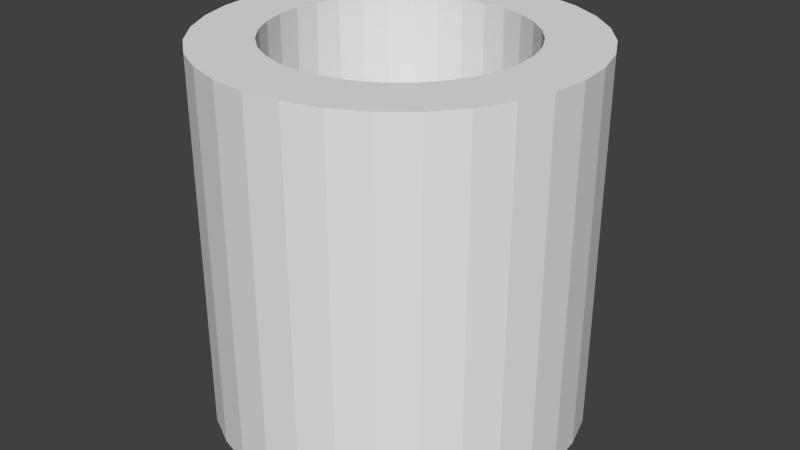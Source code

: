 # Source: untitled.blend  (saved by Blender 2.68.0; exported with 4.5.12 LTS)
import bpy
from mathutils import Matrix  # noqa: F401  (used for matrix-valued properties, if any)

bpy.ops.wm.read_factory_settings(use_empty=True)
scene = bpy.context.scene
scene.name = 'Scene'

# ---- collections
col_collection_1 = bpy.data.collections.new('Collection 1'); scene.collection.children.link(col_collection_1)

# ---- world
world_world = bpy.data.worlds.new('World'); scene.world = world_world
world_world.color = (0.05088, 0.05088, 0.05088)
world_world.use_sun_shadow = False
world_world.sun_shadow_jitter_overblur = 0.0
world_world.cycles.sampling_method = 'MANUAL'
world_world.cycles.sample_map_resolution = 256

# ---- meshes
me_cylinder = bpy.data.meshes.new('Cylinder')
me_cylinder.from_pydata([(0.1951, 0.9808, -1.0), (0.0, 1.0, -1.0), (0.0, 1.0, 1.0), (0.1951, 0.9808, 1.0), (-0.1951, 0.9808, -1.0), (-0.1951, 0.9808, 1.0), (0.3827, 0.9239, -1.0), (0.3827, 0.9239, 1.0), (-0.3827, 0.9239, -1.0), (-0.3827, 0.9239, 1.0), (0.5556, 0.8315, -1.0), (0.5556, 0.8315, 1.0), (-0.5556, 0.8315, -1.0), (-0.5556, 0.8315, 1.0), (0.7071, 0.7071, -1.0), (0.7071, 0.7071, 1.0), (-0.7071, 0.7071, -1.0), (-0.7071, 0.7071, 1.0), (0.8315, 0.5556, -1.0), (0.8315, 0.5556, 1.0), (-0.8315, 0.5556, -1.0), (-0.8315, 0.5556, 1.0), (-0.2738, 0.6105, -1.0), (-0.2567, 0.6197, -1.0), (0.1495, 0.6522, -1.0), (0.1309, 0.6578, -1.0), (0.0, 0.6707, -1.0), (-0.1308, 0.6578, -1.0), (-0.2738, 0.6105, 1.0), (-0.2567, 0.6197, 1.0), (0.1309, 0.6578, 1.0), (0.1495, 0.6522, 1.0), (0.0, 0.6707, 1.0), (-0.1308, 0.6578, 1.0), (0.3752, 0.5556, -1.0), (0.3726, 0.5577, -1.0), (0.2567, 0.6197, -1.0), (0.3752, 0.5556, 1.0), (0.3726, 0.5577, 1.0), (0.2567, 0.6197, 1.0), (0.9239, 0.3827, -1.0), (0.9239, 0.3827, 1.0), (-0.9239, 0.3827, -1.0), (-0.9239, 0.3827, 1.0), (-0.3726, 0.5577, -1.0), (-0.3752, 0.5556, -1.0), (-0.3726, 0.5577, 1.0), (-0.3752, 0.5556, 1.0), (0.4241, 0.5154, -1.0), (0.4241, 0.5154, 1.0), (0.5494, 0.3827, -1.0), (0.4743, 0.4743, -1.0), (0.5494, 0.3827, 1.0), (0.4743, 0.4743, 1.0), (0.9808, 0.1951, -1.0), (0.9808, 0.1951, 1.0), (-0.5165, 0.4228, -1.0), (-0.4743, 0.4743, -1.0), (-0.9808, 0.1951, -1.0), (-0.9808, 0.1951, 1.0), (-0.5165, 0.4228, 1.0), (-0.4743, 0.4743, 1.0), (0.5709, 0.3479, -1.0), (0.5577, 0.3726, -1.0), (0.5577, 0.3726, 1.0), (0.5709, 0.3479, 1.0), (0.6383, 0.1951, -1.0), (0.6197, 0.2567, -1.0), (0.6383, 0.1951, 1.0), (0.6197, 0.2567, 1.0), (1.0, 7.55e-08, -1.0), (1.0, 7.55e-08, 1.0), (-0.5494, 0.3827, -1.0), (-0.6278, 0.2299, -1.0), (-0.6197, 0.2567, -1.0), (-0.5577, 0.3726, -1.0), (-1.0, 9.656e-07, -1.0), (-1.0, 9.656e-07, 1.0), (-0.6278, 0.2299, 1.0), (-0.6197, 0.2567, 1.0), (-0.5577, 0.3726, 1.0), (-0.5494, 0.3827, 1.0), (0.6483, 0.1623, -1.0), (0.6483, 0.1623, 1.0), (0.6707, 2.22e-07, -1.0), (0.6578, 0.1309, -1.0), (0.6707, 2.22e-07, 1.0), (0.6578, 0.1309, 1.0), (0.9808, -0.1951, -1.0), (0.9808, -0.1951, 1.0), (-0.6383, 0.1951, -1.0), (-0.6675, 0.03275, -1.0), (-0.6578, 0.1309, -1.0), (-0.9808, -0.1951, -1.0), (-0.9808, -0.1951, 1.0), (-0.6675, 0.03275, 1.0), (-0.6578, 0.1309, 1.0), (-0.6383, 0.1951, 1.0), (0.6675, -0.03275, -1.0), (0.6707, 5.064e-08, -1.0), (0.6707, 5.064e-08, 1.0), (0.6675, -0.03275, 1.0), (0.6578, -0.1309, -1.0), (0.6383, -0.1951, -1.0), (0.6578, -0.1309, 1.0), (0.6383, -0.1951, 1.0), (0.9239, -0.3827, -1.0), (0.9239, -0.3827, 1.0), (-0.6707, 8.191e-07, -1.0), (-0.6578, -0.1309, -1.0), (-0.6483, -0.1623, -1.0), (-0.6707, 6.476e-07, -1.0), (-0.9239, -0.3827, -1.0), (-0.9239, -0.3827, 1.0), (-0.6707, 8.191e-07, 1.0), (-0.6483, -0.1623, 1.0), (-0.6578, -0.1309, 1.0), (-0.6707, 6.476e-07, 1.0), (0.6278, -0.2299, -1.0), (0.6278, -0.2299, 1.0), (0.6197, -0.2567, -1.0), (0.5494, -0.3827, -1.0), (0.5577, -0.3726, -1.0), (0.6197, -0.2567, 1.0), (0.5577, -0.3726, 1.0), (0.5494, -0.3827, 1.0), (0.8315, -0.5556, -1.0), (0.8315, -0.5556, 1.0), (-0.6383, -0.1951, -1.0), (-0.6197, -0.2567, -1.0), (-0.5709, -0.3479, -1.0), (-0.8315, -0.5556, -1.0), (-0.8315, -0.5556, 1.0), (-0.6383, -0.1951, 1.0), (-0.5709, -0.3479, 1.0), (-0.6197, -0.2567, 1.0), (0.5165, -0.4228, -1.0), (0.5165, -0.4228, 1.0), (0.3752, -0.5556, -1.0), (0.4743, -0.4743, -1.0), (0.4743, -0.4743, 1.0), (0.3752, -0.5556, 1.0), (0.7071, -0.7071, -1.0), (0.7071, -0.7071, 1.0), (-0.5577, -0.3726, -1.0), (-0.5494, -0.3827, -1.0), (-0.4743, -0.4743, -1.0), (-0.4241, -0.5154, -1.0), (-0.7071, -0.7071, -1.0), (-0.7071, -0.7071, 1.0), (-0.5494, -0.3827, 1.0), (-0.4743, -0.4743, 1.0), (-0.4241, -0.5154, 1.0), (-0.5577, -0.3726, 1.0), (0.2738, -0.6105, -1.0), (0.3726, -0.5577, -1.0), (0.3726, -0.5577, 1.0), (0.2738, -0.6105, 1.0), (0.2567, -0.6197, -1.0), (-0.1495, -0.6522, -1.0), (-0.1309, -0.6578, -1.0), (-2.185e-07, -0.6707, -1.0), (0.1309, -0.6578, -1.0), (0.2567, -0.6197, 1.0), (-0.1309, -0.6578, 1.0), (-0.1495, -0.6522, 1.0), (-2.185e-07, -0.6707, 1.0), (0.1309, -0.6578, 1.0), (0.5556, -0.8315, -1.0), (0.5556, -0.8315, 1.0), (-0.3752, -0.5556, -1.0), (-0.3726, -0.5577, -1.0), (-0.2567, -0.6197, -1.0), (-0.5556, -0.8315, -1.0), (-0.5556, -0.8315, 1.0), (-0.3752, -0.5556, 1.0), (-0.3726, -0.5577, 1.0), (-0.2567, -0.6197, 1.0), (0.3827, -0.9239, -1.0), (0.3827, -0.9239, 1.0), (-0.3827, -0.9239, -1.0), (-0.3827, -0.9239, 1.0), (0.1951, -0.9808, -1.0), (0.1951, -0.9808, 1.0), (-0.1951, -0.9808, -1.0), (-0.1951, -0.9808, 1.0), (-3.258e-07, -1.0, -1.0), (-3.258e-07, -1.0, 1.0)], [], [(0, 3, 2, 1), (6, 7, 3, 0), (7, 6, 10, 11), (11, 10, 14, 15), (15, 14, 18, 19), (19, 18, 40, 41), (41, 40, 54, 55), (55, 54, 70, 71), (71, 70, 88, 89), (89, 88, 106, 107), (107, 106, 126, 127), (127, 126, 142, 143), (143, 142, 168, 169), (169, 168, 178, 179), (179, 178, 182, 183), (183, 182, 186, 187), (187, 186, 184, 185), (185, 184, 180, 181), (181, 180, 173, 174), (174, 173, 148, 149), (149, 148, 131, 132), (132, 131, 112, 113), (113, 112, 93, 94), (94, 93, 76, 77), (77, 76, 58, 59), (59, 58, 42, 43), (43, 42, 20, 21), (21, 20, 16, 17), (17, 16, 12, 13), (13, 12, 8, 9), (3, 5, 2), (3, 9, 5), (3, 7, 9), (9, 7, 13), (13, 7, 11), (13, 11, 17), (17, 11, 15), (17, 32, 33), (17, 33, 29), (32, 17, 15), (32, 15, 30), (30, 15, 31), (17, 29, 28, 21), (21, 46, 47), (46, 21, 28), (15, 38, 39), (15, 39, 31), (37, 38, 15, 19), (21, 61, 60, 43), (61, 21, 47), (49, 37, 19), (43, 60, 81), (19, 53, 49), (52, 53, 19, 41), (43, 80, 79), (80, 43, 81), (43, 79, 78, 59), (41, 64, 52), (64, 41, 65), (59, 78, 97), (68, 69, 41, 55), (41, 69, 65), (59, 97, 96), (59, 96, 95, 77), (83, 68, 55), (77, 95, 114), (55, 87, 83), (86, 87, 55, 71), (94, 117, 116), (114, 117, 94, 77), (94, 116, 115), (71, 100, 86), (100, 71, 101), (94, 115, 133), (105, 104, 89), (89, 104, 101, 71), (113, 94, 133, 135), (113, 135, 134), (119, 105, 89), (113, 153, 150), (153, 113, 134), (107, 124, 123), (124, 107, 125), (107, 123, 119, 89), (132, 151, 152), (150, 151, 132, 113), (137, 125, 107), (132, 152, 175), (127, 140, 137, 107), (140, 127, 141), (149, 176, 177), (149, 177, 165), (175, 176, 149, 132), (127, 156, 141), (156, 127, 157), (143, 166, 167), (143, 167, 163), (166, 143, 149), (166, 149, 164), (164, 149, 165), (143, 163, 157, 127), (149, 143, 174), (174, 143, 169), (174, 169, 181), (181, 169, 179), (181, 179, 185), (185, 179, 183), (185, 183, 187), (1, 2, 5, 4), (9, 8, 4, 5), (1, 4, 0), (0, 4, 8), (0, 8, 6), (6, 8, 12), (6, 12, 10), (10, 12, 16), (10, 16, 14), (26, 16, 27), (27, 16, 23), (16, 26, 14), (14, 26, 25), (14, 25, 24), (22, 23, 16, 20), (45, 44, 20), (20, 44, 22), (14, 36, 35), (36, 14, 24), (14, 35, 34, 18), (56, 57, 20, 42), (20, 57, 45), (18, 34, 48), (72, 56, 42), (18, 48, 51), (18, 51, 50, 40), (42, 74, 75), (42, 75, 72), (73, 74, 42, 58), (40, 50, 63), (40, 63, 62), (90, 73, 58), (40, 67, 66, 54), (67, 40, 62), (58, 92, 90), (91, 92, 58, 76), (54, 66, 82), (108, 91, 76), (54, 82, 85), (54, 85, 84, 70), (93, 109, 111), (93, 111, 108, 76), (109, 93, 110), (70, 84, 99), (70, 99, 98), (128, 110, 93), (88, 102, 103), (98, 102, 88, 70), (112, 129, 128, 93), (129, 112, 130), (88, 103, 118), (145, 144, 112), (112, 144, 130), (106, 120, 122), (106, 122, 121), (118, 120, 106, 88), (147, 146, 131), (131, 146, 145, 112), (106, 121, 136), (170, 147, 131), (126, 106, 136, 139), (126, 139, 138), (148, 172, 171), (172, 148, 159), (148, 171, 170, 131), (126, 138, 155), (126, 155, 154), (142, 162, 161), (162, 142, 158), (142, 161, 148), (148, 161, 160), (148, 160, 159), (154, 158, 142, 126), (142, 148, 173), (142, 173, 168), (168, 173, 180), (168, 180, 178), (178, 180, 184), (178, 184, 182), (182, 184, 186), (25, 26, 32, 30), (25, 30, 31, 24), (24, 31, 39, 36), (35, 36, 39, 38), (35, 38, 37, 34), (34, 37, 49, 48), (48, 49, 53, 51), (50, 53, 52, 63), (63, 52, 64), (53, 50, 51), (63, 64, 65, 62), (62, 65, 69, 67), (82, 68, 83, 85), (68, 82, 66, 69), (85, 83, 87), (69, 66, 67), (84, 87, 86, 100), (84, 100, 99), (87, 84, 85), (98, 100, 101, 104), (100, 98, 99), (98, 104, 102), (118, 105, 119, 123), (105, 118, 103, 104), (118, 123, 120), (104, 103, 102), (122, 120, 123, 124), (121, 124, 125, 137), (136, 121, 137, 140), (124, 121, 122), (136, 140, 139), (138, 139, 141, 156), (138, 156, 155), (141, 139, 140), (154, 156, 157, 158), (158, 157, 163), (156, 154, 155), (162, 158, 163, 167), (161, 162, 167, 166), (160, 161, 166, 164), (159, 164, 165, 172), (164, 159, 160), (172, 165, 177), (171, 172, 177, 176), (171, 176, 175, 170), (170, 175, 152, 147), (147, 152, 151, 146), (145, 151, 150, 153), (145, 153, 144), (151, 145, 146), (130, 153, 134, 135), (153, 130, 144), (130, 135, 129), (110, 133, 115, 116), (133, 110, 128, 135), (110, 116, 109), (135, 128, 129), (111, 109, 116, 117), (111, 117, 114, 108), (108, 114, 95, 91), (91, 95, 96, 92), (73, 97, 78, 79), (97, 73, 90, 96), (73, 79, 74), (96, 90, 92), (75, 74, 79, 80), (72, 75, 81, 60), (56, 72, 60, 61), (81, 75, 80), (56, 61, 57), (45, 61, 47, 44), (44, 47, 46), (61, 45, 57), (22, 46, 28, 23), (23, 28, 29), (46, 22, 44), (33, 32, 26, 27), (27, 23, 29, 33)])
me_cylinder.use_remesh_preserve_volume = False
me_cylinder.use_remesh_preserve_attributes = False
me_cylinder.use_mirror_vertex_groups = False
me_cylinder.update()

# ---- objects
ob_cylinder = bpy.data.objects.new('Cylinder', me_cylinder)

# ---- transforms, parenting, visibility, modifiers, constraints
ob_cylinder.location = (0.0, 0.0, 0.0)
ob_cylinder.scale = (2.078, 2.078, 2.078)
ob_cylinder.lineart.crease_threshold = 0.0

# ---- collection membership
col_collection_1.objects.link(ob_cylinder)

# ---- scene / render settings (as saved in the file)
scene.frame_start = 1; scene.frame_end = 250; scene.frame_set(1)
scene.render.engine = 'BLENDER_EEVEE_NEXT'
scene.render.image_settings.color_mode = 'RGB'
scene.render.image_settings.compression = 90
scene.render.resolution_percentage = 50
scene.render.dither_intensity = 0.0
scene.cycles.use_denoising = False
scene.cycles.samples = 10
scene.cycles.sampling_pattern = 'TABULATED_SOBOL'
scene.cycles.light_sampling_threshold = 0.0
scene.cycles.use_adaptive_sampling = False
scene.cycles.use_light_tree = False
scene.cycles.blur_glossy = 0.0
scene.cycles.volume_bounces = 1
scene.cycles.pixel_filter_type = 'GAUSSIAN'
scene.cycles.sample_clamp_indirect = 0.0
scene.view_settings.view_transform = 'Standard'
bpy.context.view_layer.update()

# ---- added for rendering (the .blend has no active camera and no usable light): camera, sun
cam_auto = bpy.data.cameras.new('AutoCamera')
cam_auto.lens = 50.0
cam_auto.sensor_width = 36.0
cam_auto.clip_end = 1000.0
ob_auto_camera = bpy.data.objects.new('AutoCamera', cam_auto)
scene.collection.objects.link(ob_auto_camera)
ob_auto_camera.location = (6.65922, -7.99107, 5.32738)
ob_auto_camera.rotation_euler = (1.09748, -7.21219e-08, 0.694738)
scene.camera = ob_auto_camera
light_auto_sun = bpy.data.lights.new('AutoSun', 'SUN')
light_auto_sun.energy = 3.0
light_auto_sun.angle = 0.0523599
ob_auto_sun = bpy.data.objects.new('AutoSun', light_auto_sun)
scene.collection.objects.link(ob_auto_sun)
ob_auto_sun.rotation_euler = (0.872665, 0.174533, 0.523599)
bpy.context.view_layer.update()
